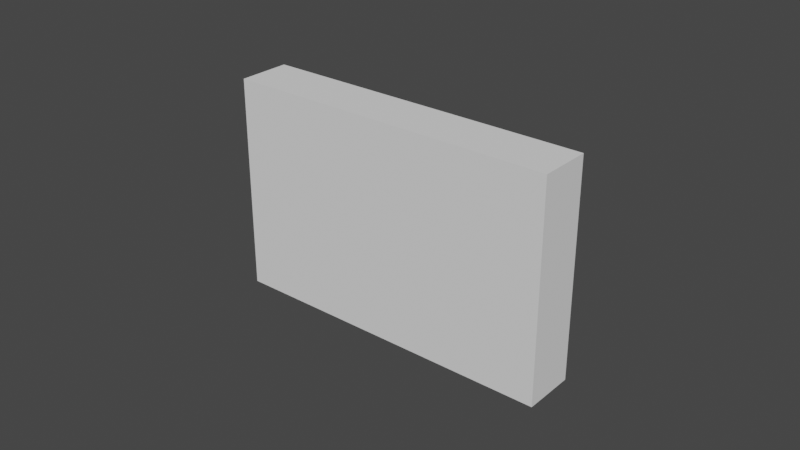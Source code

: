 # Source: cart.blend  (saved by Blender 2.83.19; exported with 4.5.12 LTS)
import bpy
from mathutils import Matrix  # noqa: F401  (used for matrix-valued properties, if any)

bpy.ops.wm.read_factory_settings(use_empty=True)
scene = bpy.context.scene
scene.name = 'Scene'

# ---- collections
col_collection = bpy.data.collections.new('Collection'); scene.collection.children.link(col_collection)

# ---- world
world_world = bpy.data.worlds.new('World'); scene.world = world_world
world_world.use_nodes = True; world_world.node_tree.nodes.clear()
_N = world_world.node_tree.nodes; _L = world_world.node_tree.links
n0 = _N.new('ShaderNodeOutputWorld'); n0.name = 'World Output'; n0.location = (300, 300)
n1 = _N.new('ShaderNodeBackground'); n1.name = 'Background'; n1.location = (10, 300)
n1.inputs[0].default_value = (0.05088, 0.05088, 0.05088, 1.0)
_L.new(n1.outputs[0], n0.inputs[0])
n0.is_active_output = True
world_world.color = (0.05088, 0.05088, 0.05088)
world_world.use_sun_shadow = False
world_world.sun_shadow_jitter_overblur = 0.0

# ---- meshes
me_cube_001 = bpy.data.meshes.new('Cube.001')
me_cube_001.from_pydata([(-0.054, -0.0085, -0.035), (-0.054, -0.0085, 0.035), (-0.054, 0.0085, -0.035), (-0.054, 0.0085, 0.035), (0.054, -0.0085, -0.035), (0.054, -0.0085, 0.035), (0.054, 0.0085, -0.035), (0.054, 0.0085, 0.035)], [], [(0, 1, 3, 2), (2, 3, 7, 6), (6, 7, 5, 4), (4, 5, 1, 0), (2, 6, 4, 0), (7, 3, 1, 5)])
_uv = me_cube_001.uv_layers.new(name='UVMap')
_uv.uv.foreach_set('vector', [0.375, 0.0, 0.625, 0.0, 0.625, 0.25, 0.375, 0.25, 0.375, 0.25, 0.625, 0.25, 0.625, 0.5, 0.375, 0.5, 0.375, 0.5, 0.625, 0.5, 0.625, 0.75, 0.375, 0.75, 0.375, 0.75, 0.625, 0.75, 0.625, 1.0, 0.375, 1.0, 0.125, 0.5, 0.375, 0.5, 0.375, 0.75, 0.125, 0.75, 0.625, 0.5, 0.875, 0.5, 0.875, 0.75, 0.625, 0.75])
me_cube_001.use_remesh_fix_poles = True
me_cube_001.use_remesh_preserve_attributes = False
me_cube_001.use_mirror_vertex_groups = False
me_cube_001.update()

# ---- objects
ob_cart = bpy.data.objects.new('cart', me_cube_001)
ob_front_face = bpy.data.objects.new('front-face', None)
ob_side = bpy.data.objects.new('side', None)
ob_back_fase = bpy.data.objects.new('back-fase', None)
ob_top = bpy.data.objects.new('top', None)
ob_bottom = bpy.data.objects.new('bottom', None)

# ---- transforms, parenting, visibility, modifiers, constraints
ob_cart.location = (0.0, 0.0, 0.0)
ob_cart.lineart.crease_threshold = 0.0
ob_front_face.location = (0.0, 0.01948, 0.0)
ob_front_face.rotation_euler = (1.571, -1.571, -0.0)
ob_front_face.scale = (0.02159, 0.02159, 1.0)
ob_front_face.empty_display_type = 'IMAGE'
ob_front_face.empty_display_size = 5.0
ob_front_face.lineart.crease_threshold = 0.0
ob_side.location = (-0.06905, 0.0, 0.0)
ob_side.rotation_euler = (1.571, -1.571, 1.571)
ob_side.scale = (0.01438, 0.01438, 1.0)
ob_side.empty_display_type = 'IMAGE'
ob_side.empty_display_size = 5.0
ob_side.lineart.crease_threshold = 0.0
ob_back_fase.location = (0.0, -0.01615, 0.0)
ob_back_fase.rotation_euler = (1.571, 0.0, 3.142)
ob_back_fase.scale = (0.02179, 0.02179, 1.0)
ob_back_fase.empty_display_type = 'IMAGE'
ob_back_fase.empty_display_size = 5.0
ob_back_fase.lineart.crease_threshold = 0.0
ob_top.location = (0.0, 0.0, -0.03773)
ob_top.rotation_euler = (0.0, -0.0, 1.571)
ob_top.scale = (0.02219, 0.02219, 1.0)
ob_top.empty_display_type = 'IMAGE'
ob_top.empty_display_size = 5.0
ob_top.lineart.crease_threshold = 0.0
ob_bottom.location = (0.0, 0.0, 0.04804)
ob_bottom.rotation_euler = (3.142, -0.0, 1.571)
ob_bottom.scale = (0.02174, 0.02174, 1.0)
ob_bottom.empty_display_type = 'IMAGE'
ob_bottom.empty_display_size = 5.0
ob_bottom.lineart.crease_threshold = 0.0

# ---- collection membership
col_collection.objects.link(ob_cart)
col_collection.objects.link(ob_front_face)
col_collection.objects.link(ob_side)
col_collection.objects.link(ob_back_fase)
col_collection.objects.link(ob_top)
col_collection.objects.link(ob_bottom)

# ---- scene / render settings (as saved in the file)
scene.frame_start = 1; scene.frame_end = 250; scene.frame_set(1)
scene.render.engine = 'BLENDER_EEVEE_NEXT'
scene.cycles.use_denoising = False
scene.cycles.samples = 128
scene.cycles.sampling_pattern = 'TABULATED_SOBOL'
scene.cycles.use_adaptive_sampling = False
scene.cycles.use_light_tree = False
scene.view_settings.view_transform = 'Filmic'
bpy.context.view_layer.update()

# ---- added for rendering (the .blend has no active camera and no usable light): camera, sun
cam_auto = bpy.data.cameras.new('AutoCamera')
cam_auto.lens = 50.0
cam_auto.sensor_width = 36.0
cam_auto.clip_end = 1000.0
ob_auto_camera = bpy.data.objects.new('AutoCamera', cam_auto)
scene.collection.objects.link(ob_auto_camera)
ob_auto_camera.location = (0.185045, -0.222054, 0.148036)
ob_auto_camera.rotation_euler = (1.09748, -7.21219e-08, 0.694738)
scene.camera = ob_auto_camera
light_auto_sun = bpy.data.lights.new('AutoSun', 'SUN')
light_auto_sun.energy = 3.0
light_auto_sun.angle = 0.0523599
ob_auto_sun = bpy.data.objects.new('AutoSun', light_auto_sun)
scene.collection.objects.link(ob_auto_sun)
ob_auto_sun.rotation_euler = (0.872665, 0.174533, 0.523599)
bpy.context.view_layer.update()
